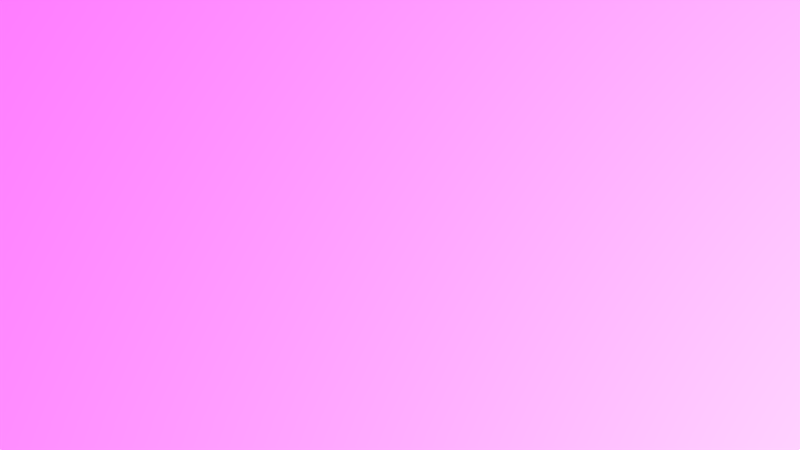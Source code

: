 # Source: subpixel_example.blend  (saved by Blender 2.91.10; exported with 4.5.12 LTS)
import bpy
from mathutils import Matrix  # noqa: F401  (used for matrix-valued properties, if any)

bpy.ops.wm.read_factory_settings(use_empty=True)
scene = bpy.context.scene
scene.name = 'Scene'

# ---- collections
col_collection_1 = bpy.data.collections.new('Collection 1'); scene.collection.children.link(col_collection_1)

# ---- images (referenced by path relative to the original .blend; pixels are not part of the script)
import os
ASSET_DIR = os.environ.get("B2B_ASSET_DIR", "")  # directory of the original .blend (textures are referenced by path, not embedded)
HERE = os.path.dirname(os.path.abspath(__file__))  # packed textures are extracted next to this script under _unpacked/

def load_image(name, relpath, width, height, colorspace="sRGB"):
    """Load a texture the original file referenced (path relative to the .blend, or extracted next to this script)."""
    p = next((c for c in (os.path.join(HERE, relpath), os.path.join(ASSET_DIR, relpath)) if relpath and os.path.exists(c)), "")
    if p:
        img = bpy.data.images.load(p, check_existing=True)
        img.name = name
    else:  # same state as the original file: an image datablock whose file is absent (Cycles renders it pink)
        img = bpy.data.images.new(name, width, height)
        img.source = "FILE"
        img.filepath = "//" + (relpath or name)
    img.colorspace_settings.name = colorspace
    return img
img_shadowmask_inline_10x10_png = load_image('shadowmask_inline_10x10.png', 'texture/shadowmask_inline_10x10.png', 1024, 1024, 'sRGB')
img_240pee_bnrom_002_png = load_image('240pee-bnrom_002.png', 'texture/240pee-bnrom_002.png', 1024, 1024, 'sRGB')
img_1_field_png = load_image('1 field.png', 'texture/1 field.png', 1024, 1024, 'sRGB')

# ---- materials (node trees are filled in below, after node groups)
mat_tv_crt = bpy.data.materials.new('TV-CRT')
mat_tv_crt.alpha_threshold = 0.0
mat_tv_crt.roughness = 0.5
mat_plastic = bpy.data.materials.new('plastic')

# ---- material node trees
mat_tv_crt.use_nodes = True; mat_tv_crt.node_tree.nodes.clear()
_N = mat_tv_crt.node_tree.nodes; _L = mat_tv_crt.node_tree.links
n0 = _N.new('ShaderNodeVectorMath'); n0.name = 'Vector Math'; n0.location = (-1080, 0)
n0.hide = True
n0.operation = 'MULTIPLY'
n0.inputs[1].default_value = (1.0, 0.75, 0.0)
n1 = _N.new('ShaderNodeMath'); n1.name = 'Math'; n1.location = (-1240, 0)
n1.hide = True
n1.operation = 'DIVIDE'
n1.inputs[1].default_value = 10.0
n1.inputs[2].default_value = 0.0
n2 = _N.new('ShaderNodeTexImage'); n2.name = 'Image Texture'; n2.location = (-760, 180)
n2.label = 'phosphor grill'
n2.width = 211
n2.image = img_shadowmask_inline_10x10_png
n3 = _N.new('ShaderNodeValue'); n3.name = 'Value'; n3.location = (-1400, 20)
n3.label = 'TVL'
n3.outputs[0].default_value = 600.0
n4 = _N.new('ShaderNodeTexImage'); n4.name = 'Image Texture.001'; n4.location = (-760, -100)
n4.label = 'source image'
n4.width = 210
n4.image = img_240pee_bnrom_002_png
n4.interpolation = 'Cubic'
n4.extension = 'CLIP'
n5 = _N.new('ShaderNodeTexCoord'); n5.name = 'Texture Coordinate'; n5.location = (-1400, -120)
n6 = _N.new('ShaderNodeRGBCurve'); n6.name = 'RGB Curves.004'; n6.location = (-500, -80)
_c = n6.mapping.curves[3]
while len(_c.points) > 2: _c.points.remove(_c.points[-1])
_c.points[0].location = (0.0, 0.02625); _c.points[0].handle_type = 'AUTO'
_c.points[1].location = (1.0, 1.0); _c.points[1].handle_type = 'AUTO'
n6.mapping.update()
n7 = _N.new('ShaderNodeRGBCurve'); n7.name = 'RGB Curves.006'; n7.location = (-500, -400)
_c = n7.mapping.curves[3]
while len(_c.points) > 2: _c.points.remove(_c.points[-1])
_c.points[0].location = (0.0, 0.625); _c.points[0].handle_type = 'AUTO'
_c.points[1].location = (0.19545, 0.68125); _c.points[1].handle_type = 'AUTO'
_p = _c.points.new(0.625, 1.0); _p.handle_type = 'AUTO'
n7.mapping.update()
n8 = _N.new('ShaderNodeRGBCurve'); n8.name = 'RGB Curves.005'; n8.location = (-500, 280)
n8.mapping.tone = 'FILMLIKE'
_c = n8.mapping.curves[3]
while len(_c.points) > 2: _c.points.remove(_c.points[-1])
_c.points[0].location = (0.0, 0.0); _c.points[0].handle_type = 'AUTO'
_c.points[1].location = (0.125, 0.375); _c.points[1].handle_type = 'AUTO'
_p = _c.points.new(0.81818, 1.0); _p.handle_type = 'AUTO'
n8.mapping.update()
n9 = _N.new('ShaderNodeMapping'); n9.name = 'Mapping'; n9.location = (-1200, -160)
n9.hide = True
n10 = _N.new('ShaderNodeMapping'); n10.name = 'Mapping.002'; n10.location = (-1200, -200)
n10.hide = True
n11 = _N.new('ShaderNodeMapping'); n11.name = 'Mapping.001'; n11.location = (-1200, -240)
n11.hide = True
n11.inputs[3].default_value = (1.0, 240.0, 0.0)
n12 = _N.new('ShaderNodeMix'); n12.name = 'Mix.001'; n12.location = (-220, -320)
n12.hide = True
n12.data_type = 'RGBA'
n12.blend_type = 'MULTIPLY'
n12.inputs[0].default_value = 1.0
n13 = _N.new('ShaderNodeValue'); n13.name = 'Value.001'; n13.location = (460, 220)
n13.outputs[0].default_value = 1.0
n14 = _N.new('ShaderNodeValue'); n14.name = 'Value.002'; n14.location = (460, 120)
n14.outputs[0].default_value = 500.0
n15 = _N.new('ShaderNodeSeparateColor'); n15.name = 'Separate RGB'; n15.location = (-120, 320)
n15.hide = True
n16 = _N.new('ShaderNodeMix'); n16.name = 'Mix.002'; n16.location = (-120, 280)
n16.hide = True
n16.data_type = 'RGBA'
n16.blend_type = 'MULTIPLY'
n16.clamp_result = True
n16.inputs[0].default_value = 1.0
n17 = _N.new('ShaderNodeRGBCurve'); n17.name = 'RGB Curves.001'; n17.location = (-220, 40)
n17.mapping.tone = 'FILMLIKE'
_c = n17.mapping.curves[3]
while len(_c.points) > 2: _c.points.remove(_c.points[-1])
_c.points[0].location = (0.01, 0.0); _c.points[0].handle_type = 'AUTO'
_c.points[1].location = (0.50909, 0.60625); _c.points[1].handle_type = 'AUTO'
_p = _c.points.new(1.0, 1.0); _p.handle_type = 'AUTO'
n17.mapping.update()
n18 = _N.new('ShaderNodeTexImage'); n18.name = 'Image Texture.002'; n18.location = (-760, -360)
n18.label = 'fields'
n18.width = 211
n18.image = img_1_field_png
n18.interpolation = 'Cubic'
n19 = _N.new('ShaderNodeMix'); n19.name = 'Mix.003'; n19.location = (300, 320)
n19.hide = True
n19.data_type = 'RGBA'
n19.blend_type = 'ADD'
n19.inputs[0].default_value = 1.0
n20 = _N.new('ShaderNodeMix'); n20.name = 'Mix'; n20.location = (300, 360)
n20.hide = True
n20.data_type = 'RGBA'
n20.blend_type = 'ADD'
n20.inputs[0].default_value = 1.0
n21 = _N.new('ShaderNodeRGB'); n21.name = 'RGB'; n21.location = (300, 280)
n21.hide = True
n21.outputs[0].default_value = (0.3146, 0.6031, 1.0, 1.0)
n22 = _N.new('ShaderNodeGamma'); n22.name = 'Gamma'; n22.location = (-120, 160)
n22.inputs[1].default_value = 1.7
n23 = _N.new('ShaderNodeRGBCurve'); n23.name = 'RGB Curves'; n23.location = (40, 360)
n23.hide = True
_c = n23.mapping.curves[1]
while len(_c.points) > 2: _c.points.remove(_c.points[-1])
_c.points[0].location = (0.0, 0.0); _c.points[0].handle_type = 'AUTO'
_c.points[1].location = (1.0, 0.04375); _c.points[1].handle_type = 'AUTO'
_c = n23.mapping.curves[2]
while len(_c.points) > 2: _c.points.remove(_c.points[-1])
_c.points[0].location = (0.0, 0.0); _c.points[0].handle_type = 'AUTO'
_c.points[1].location = (1.0, 0.00625); _c.points[1].handle_type = 'AUTO'
n23.mapping.update()
n24 = _N.new('ShaderNodeRGBCurve'); n24.name = 'RGB Curves.002'; n24.location = (40, 320)
n24.hide = True
_c = n24.mapping.curves[0]
while len(_c.points) > 2: _c.points.remove(_c.points[-1])
_c.points[0].location = (0.0, 0.0); _c.points[0].handle_type = 'AUTO'
_c.points[1].location = (1.0, 0.125); _c.points[1].handle_type = 'AUTO'
_c = n24.mapping.curves[2]
while len(_c.points) > 2: _c.points.remove(_c.points[-1])
_c.points[0].location = (0.0, 0.0); _c.points[0].handle_type = 'AUTO'
_c.points[1].location = (1.0, 0.125); _c.points[1].handle_type = 'AUTO'
n24.mapping.update()
n25 = _N.new('ShaderNodeRGBCurve'); n25.name = 'RGB Curves.003'; n25.location = (40, 280)
n25.hide = True
_c = n25.mapping.curves[0]
while len(_c.points) > 2: _c.points.remove(_c.points[-1])
_c.points[0].location = (0.0, 0.0); _c.points[0].handle_type = 'AUTO'
_c.points[1].location = (1.0, 0.0125); _c.points[1].handle_type = 'AUTO'
_c = n25.mapping.curves[1]
while len(_c.points) > 2: _c.points.remove(_c.points[-1])
_c.points[0].location = (0.0, 0.0); _c.points[0].handle_type = 'AUTO'
_c.points[1].location = (1.0, 0.05); _c.points[1].handle_type = 'AUTO'
n25.mapping.update()
n26 = _N.new('ShaderNodeVectorMath'); n26.name = 'Vector Math.001'; n26.location = (460, 360)
n26.operation = 'MULTIPLY'
n27 = _N.new('ShaderNodeVectorMath'); n27.name = 'Vector Math.002'; n27.location = (620, 360)
n27.operation = 'DIVIDE'
n28 = _N.new('ShaderNodeVectorMath'); n28.name = 'Vector Math.004'; n28.location = (620, 220)
n28.operation = 'DIVIDE'
n29 = _N.new('ShaderNodeVectorMath'); n29.name = 'Vector Math.003'; n29.location = (780, 360)
n30 = _N.new('ShaderNodeEmission'); n30.name = 'Emission'; n30.location = (940, 360)
n30.inputs[1].default_value = 100.0
n31 = _N.new('ShaderNodeBsdfAnisotropic'); n31.name = 'Glossy BSDF'; n31.location = (940, 240)
n31.hide = True
n31.distribution = 'BECKMANN'
n31.inputs[0].default_value = (0.02987, 0.02626, 0.02213, 1.0)
n31.inputs[1].default_value = 0.0
n32 = _N.new('ShaderNodeMixShader'); n32.name = 'Mix Shader.001'; n32.location = (1100, 360)
n32.inputs[0].default_value = 0.1833
n33 = _N.new('ShaderNodeOutputMaterial'); n33.name = 'Material Output'; n33.location = (1260, 360)
_L.new(n30.outputs[0], n32.inputs[1])
_L.new(n9.outputs[0], n2.inputs[0])
_L.new(n10.outputs[0], n4.inputs[0])
_L.new(n12.outputs[2], n17.inputs[1])
_L.new(n17.outputs[0], n22.inputs[0])
_L.new(n23.outputs[0], n20.inputs[6])
_L.new(n15.outputs[0], n23.inputs[1])
_L.new(n24.outputs[0], n20.inputs[7])
_L.new(n20.outputs[2], n19.inputs[6])
_L.new(n25.outputs[0], n19.inputs[7])
_L.new(n5.outputs[2], n9.inputs[0])
_L.new(n0.outputs[0], n9.inputs[3])
_L.new(n3.outputs[0], n1.inputs[0])
_L.new(n1.outputs[0], n0.inputs[0])
_L.new(n15.outputs[1], n24.inputs[1])
_L.new(n15.outputs[2], n25.inputs[1])
_L.new(n16.outputs[2], n15.inputs[0])
_L.new(n19.outputs[2], n26.inputs[0])
_L.new(n21.outputs[0], n26.inputs[1])
_L.new(n32.outputs[0], n33.inputs[0])
_L.new(n22.outputs[0], n16.inputs[7])
_L.new(n2.outputs[0], n8.inputs[1])
_L.new(n31.outputs[0], n32.inputs[2])
_L.new(n26.outputs[0], n27.inputs[0])
_L.new(n13.outputs[0], n27.inputs[1])
_L.new(n29.outputs[0], n30.inputs[0])
_L.new(n14.outputs[0], n28.inputs[1])
_L.new(n22.outputs[0], n28.inputs[0])
_L.new(n4.outputs[0], n6.inputs[1])
_L.new(n11.outputs[0], n18.inputs[0])
_L.new(n18.outputs[0], n7.inputs[1])
_L.new(n7.outputs[0], n12.inputs[7])
_L.new(n6.outputs[0], n12.inputs[6])
_L.new(n5.outputs[2], n11.inputs[0])
_L.new(n5.outputs[2], n10.inputs[0])
_L.new(n8.outputs[0], n16.inputs[6])
_L.new(n27.outputs[0], n29.inputs[0])
_L.new(n28.outputs[0], n29.inputs[1])
n33.is_active_output = True
mat_plastic.use_nodes = True; mat_plastic.node_tree.nodes.clear()
_N = mat_plastic.node_tree.nodes; _L = mat_plastic.node_tree.links
n0 = _N.new('ShaderNodeBsdfPrincipled'); n0.name = 'Principled BSDF'; n0.location = (10, 300)
n0.distribution = 'GGX'
n0.subsurface_method = 'BURLEY'
n0.inputs[0].default_value = (1.0, 1.0, 1.0, 1.0)
n0.inputs[1].default_value = 1.0
n0.inputs[2].default_value = 0.2817
n0.inputs[3].default_value = 1.0
n0.inputs[13].default_value = 0.6901
n0.inputs[19].default_value = 0.09331
n0.inputs[24].default_value = 0.01645
n0.inputs[27].default_value = (0.0, 0.0, 0.0, 1.0)
n0.inputs[28].default_value = 1.0
n1 = _N.new('ShaderNodeOutputMaterial'); n1.name = 'Material Output'; n1.location = (300, 300)
_L.new(n0.outputs[0], n1.inputs[0])
n1.is_active_output = True

# ---- world
world_world = bpy.data.worlds.new('World'); scene.world = world_world
world_world.use_nodes = True; world_world.node_tree.nodes.clear()
_N = world_world.node_tree.nodes; _L = world_world.node_tree.links
n0 = _N.new('ShaderNodeOutputWorld'); n0.name = 'World Output'; n0.location = (300, 300)
n1 = _N.new('ShaderNodeBackground'); n1.name = 'Background'; n1.location = (10, 300)
n1.inputs[1].default_value = 2.0
n2 = _N.new('ShaderNodeRGB'); n2.name = 'RGB'; n2.location = (-280, 280)
n2.outputs[0].default_value = (0.01739, 0.01739, 0.01739, 1.0)
_L.new(n1.outputs[0], n0.inputs[0])
_L.new(n2.outputs[0], n1.inputs[0])
n0.is_active_output = True
world_world.color = (0.05088, 0.05088, 0.05088)
world_world.use_sun_shadow = False
world_world.sun_shadow_jitter_overblur = 0.0
world_world.cycles.sampling_method = 'MANUAL'
world_world.cycles.sample_map_resolution = 256

# ---- cameras
cam_camera_002 = bpy.data.cameras.new('Camera.002')
cam_camera_002.clip_start = 0.001
cam_camera_002.clip_end = 100.0
cam_camera_002.lens = 150.0
cam_camera_002.sensor_width = 32.0
cam_camera_002.sensor_height = 18.0
cam_camera_002.display_size = 0.02
cam_camera_002.dof.use_dof = True
cam_camera_002.dof.focus_distance = 0.05893
cam_camera_002.dof.aperture_fstop = 32.0
cam_camera_003 = bpy.data.cameras.new('Camera.003')
cam_camera_003.clip_start = 0.001
cam_camera_003.clip_end = 100.0
cam_camera_003.lens = 150.0
cam_camera_003.sensor_width = 32.0
cam_camera_003.sensor_height = 18.0
cam_camera_003.display_size = 0.02
cam_camera_003.dof.use_dof = True
cam_camera_003.dof.focus_distance = 0.05893
cam_camera_003.dof.aperture_fstop = 32.0
cam_camera_001 = bpy.data.cameras.new('Camera.001')
cam_camera_001.clip_start = 0.001
cam_camera_001.clip_end = 100.0
cam_camera_001.lens = 150.0
cam_camera_001.sensor_width = 32.0
cam_camera_001.sensor_height = 18.0
cam_camera_001.display_size = 0.02
cam_camera_001.dof.use_dof = True
cam_camera_001.dof.focus_distance = 0.05893
cam_camera_001.dof.aperture_fstop = 32.0

# ---- meshes
me_plane_001 = bpy.data.meshes.new('Plane.001')
me_plane_001.from_pydata([(-1.0, -1.0, 0.0), (1.0, -1.0, 0.0), (-1.0, 1.0, 0.0), (1.0, 1.0, 0.0)], [], [(0, 1, 3, 2)])
_uv = me_plane_001.uv_layers.new(name='UVMap')
_uv.uv.foreach_set('vector', [0.0, 0.0, 1.0, 0.0, 1.0, 1.0, 0.0, 1.0])
me_plane_001.materials.append(mat_tv_crt)
me_plane_001.use_remesh_preserve_volume = False
me_plane_001.use_remesh_preserve_attributes = False
me_plane_001.use_mirror_vertex_groups = False
me_plane_001.update()
me_cube = bpy.data.meshes.new('Cube')
me_cube.from_pydata([(-1.0, -1.0, -1.0), (-1.0, -1.0, 1.0), (-1.0, 1.0, -1.0), (-1.0, 1.0, 1.0), (1.0, -1.0, -1.0), (1.0, -1.0, 1.0), (1.0, 1.0, -1.0), (1.0, 1.0, 1.0)], [], [(0, 1, 3, 2), (2, 3, 7, 6), (6, 7, 5, 4), (4, 5, 1, 0), (2, 6, 4, 0), (7, 3, 1, 5)])
_uv = me_cube.uv_layers.new(name='UVMap')
_uv.uv.foreach_set('vector', [0.375, 0.0, 0.625, 0.0, 0.625, 0.25, 0.375, 0.25, 0.375, 0.25, 0.625, 0.25, 0.625, 0.5, 0.375, 0.5, 0.375, 0.5, 0.625, 0.5, 0.625, 0.75, 0.375, 0.75, 0.375, 0.75, 0.625, 0.75, 0.625, 1.0, 0.375, 1.0, 0.125, 0.5, 0.375, 0.5, 0.375, 0.75, 0.125, 0.75, 0.625, 0.5, 0.875, 0.5, 0.875, 0.75, 0.625, 0.75])
me_cube.materials.append(mat_plastic)
me_cube.use_remesh_fix_poles = True
me_cube.use_remesh_preserve_attributes = False
me_cube.use_mirror_vertex_groups = False
me_cube.update()

# ---- objects
ob_camera_target = bpy.data.objects.new('Camera Target', None)
ob_camera = bpy.data.objects.new('Camera', cam_camera_002)
ob_crt = bpy.data.objects.new('CRT', me_plane_001)
ob_camera_2 = bpy.data.objects.new('Camera 2', cam_camera_003)
ob_camera_target_2 = bpy.data.objects.new('Camera Target 2', None)
ob_cube = bpy.data.objects.new('Cube', me_cube)
ob_camera_3 = bpy.data.objects.new('Camera 3', cam_camera_001)
ob_camera_target_3 = bpy.data.objects.new('Camera Target 3', None)

# ---- transforms, parenting, visibility, modifiers, constraints
ob_camera_target.location = (-0.027, 0.0, 0.016)
ob_camera_target.empty_display_size = 0.01
ob_camera_target.empty_image_offset = (0.0, 0.0)
ob_camera_target.lineart.crease_threshold = 0.0
ob_camera.location = (-0.08407, -0.0444, 0.0273)
ob_camera.rotation_euler = (1.416, 3.259e-08, -0.9096)
ob_camera.lineart.crease_threshold = 0.0
_c = ob_camera.constraints.new('TRACK_TO'); _c.name = 'Track To'
_c.target = ob_camera_target
ob_crt.location = (0.0, 0.0, 0.0)
ob_crt.rotation_euler = (1.571, -0.0, 0.0)
ob_crt.scale = (0.04, 0.03, 0.1)
ob_crt.lineart.crease_threshold = 0.0
ob_camera_2.location = (-0.32, -0.1466, -0.051)
ob_camera_2.rotation_euler = (1.715, 9.691e-08, -1.141)
ob_camera_2.lineart.crease_threshold = 0.0
_c = ob_camera_2.constraints.new('TRACK_TO'); _c.name = 'Track To'
_c.target = ob_camera_target_2
ob_camera_target_2.location = (0.0, 0.0, 0.0)
ob_camera_target_2.empty_display_size = 0.01
ob_camera_target_2.empty_image_offset = (0.0, 0.0)
ob_camera_target_2.lineart.crease_threshold = 0.0
ob_cube.location = (0.0, -2.0, 0.0)
ob_cube.scale = (0.01, 0.01, 0.01)
ob_cube.lineart.crease_threshold = 0.0
ob_camera_3.location = (-0.0256, -0.02176, 0.02238)
ob_camera_3.rotation_euler = (1.509, 2.032e-08, -0.2519)
ob_camera_3.lineart.crease_threshold = 0.0
_c = ob_camera_3.constraints.new('TRACK_TO'); _c.name = 'Track To'
_c.target = ob_camera_target_3
ob_camera_target_3.location = (-0.02, 0.0, 0.021)
ob_camera_target_3.empty_display_size = 0.01
ob_camera_target_3.empty_image_offset = (0.0, 0.0)
ob_camera_target_3.lineart.crease_threshold = 0.0
cam_camera_002.dof.focus_object = ob_camera_target
cam_camera_003.dof.focus_object = ob_camera_target_2
cam_camera_001.dof.focus_object = ob_camera_target_3

# ---- collection membership
col_collection_1.objects.link(ob_camera_target)
col_collection_1.objects.link(ob_camera)
col_collection_1.objects.link(ob_crt)
col_collection_1.objects.link(ob_camera_2)
col_collection_1.objects.link(ob_camera_target_2)
col_collection_1.objects.link(ob_cube)
col_collection_1.objects.link(ob_camera_3)
col_collection_1.objects.link(ob_camera_target_3)

# ---- scene / render settings (as saved in the file)
scene.camera = ob_camera
scene.frame_start = 1; scene.frame_end = 250; scene.frame_set(0)
scene.render.engine = 'CYCLES'
scene.render.image_settings.color_mode = 'RGB'
scene.render.image_settings.compression = 100
scene.render.dither_intensity = 0.0
scene.render.use_border = True
scene.render.use_crop_to_border = True
scene.cycles.samples = 50
scene.cycles.sampling_pattern = 'TABULATED_SOBOL'
scene.cycles.light_sampling_threshold = 1.0
scene.cycles.adaptive_threshold = 0.0
scene.cycles.adaptive_min_samples = 1
scene.cycles.use_light_tree = False
scene.cycles.min_light_bounces = 1
scene.cycles.min_transparent_bounces = 1
scene.cycles.blur_glossy = 0.0
scene.cycles.max_bounces = 4
scene.cycles.volume_bounces = 2
scene.cycles.dicing_rate = 8.0
scene.cycles.pixel_filter_type = 'GAUSSIAN'
scene.cycles.sample_clamp_indirect = 0.0
scene.cycles.debug_use_hair_bvh = False
scene.view_settings.view_transform = 'Standard'
bpy.context.view_layer.update()
